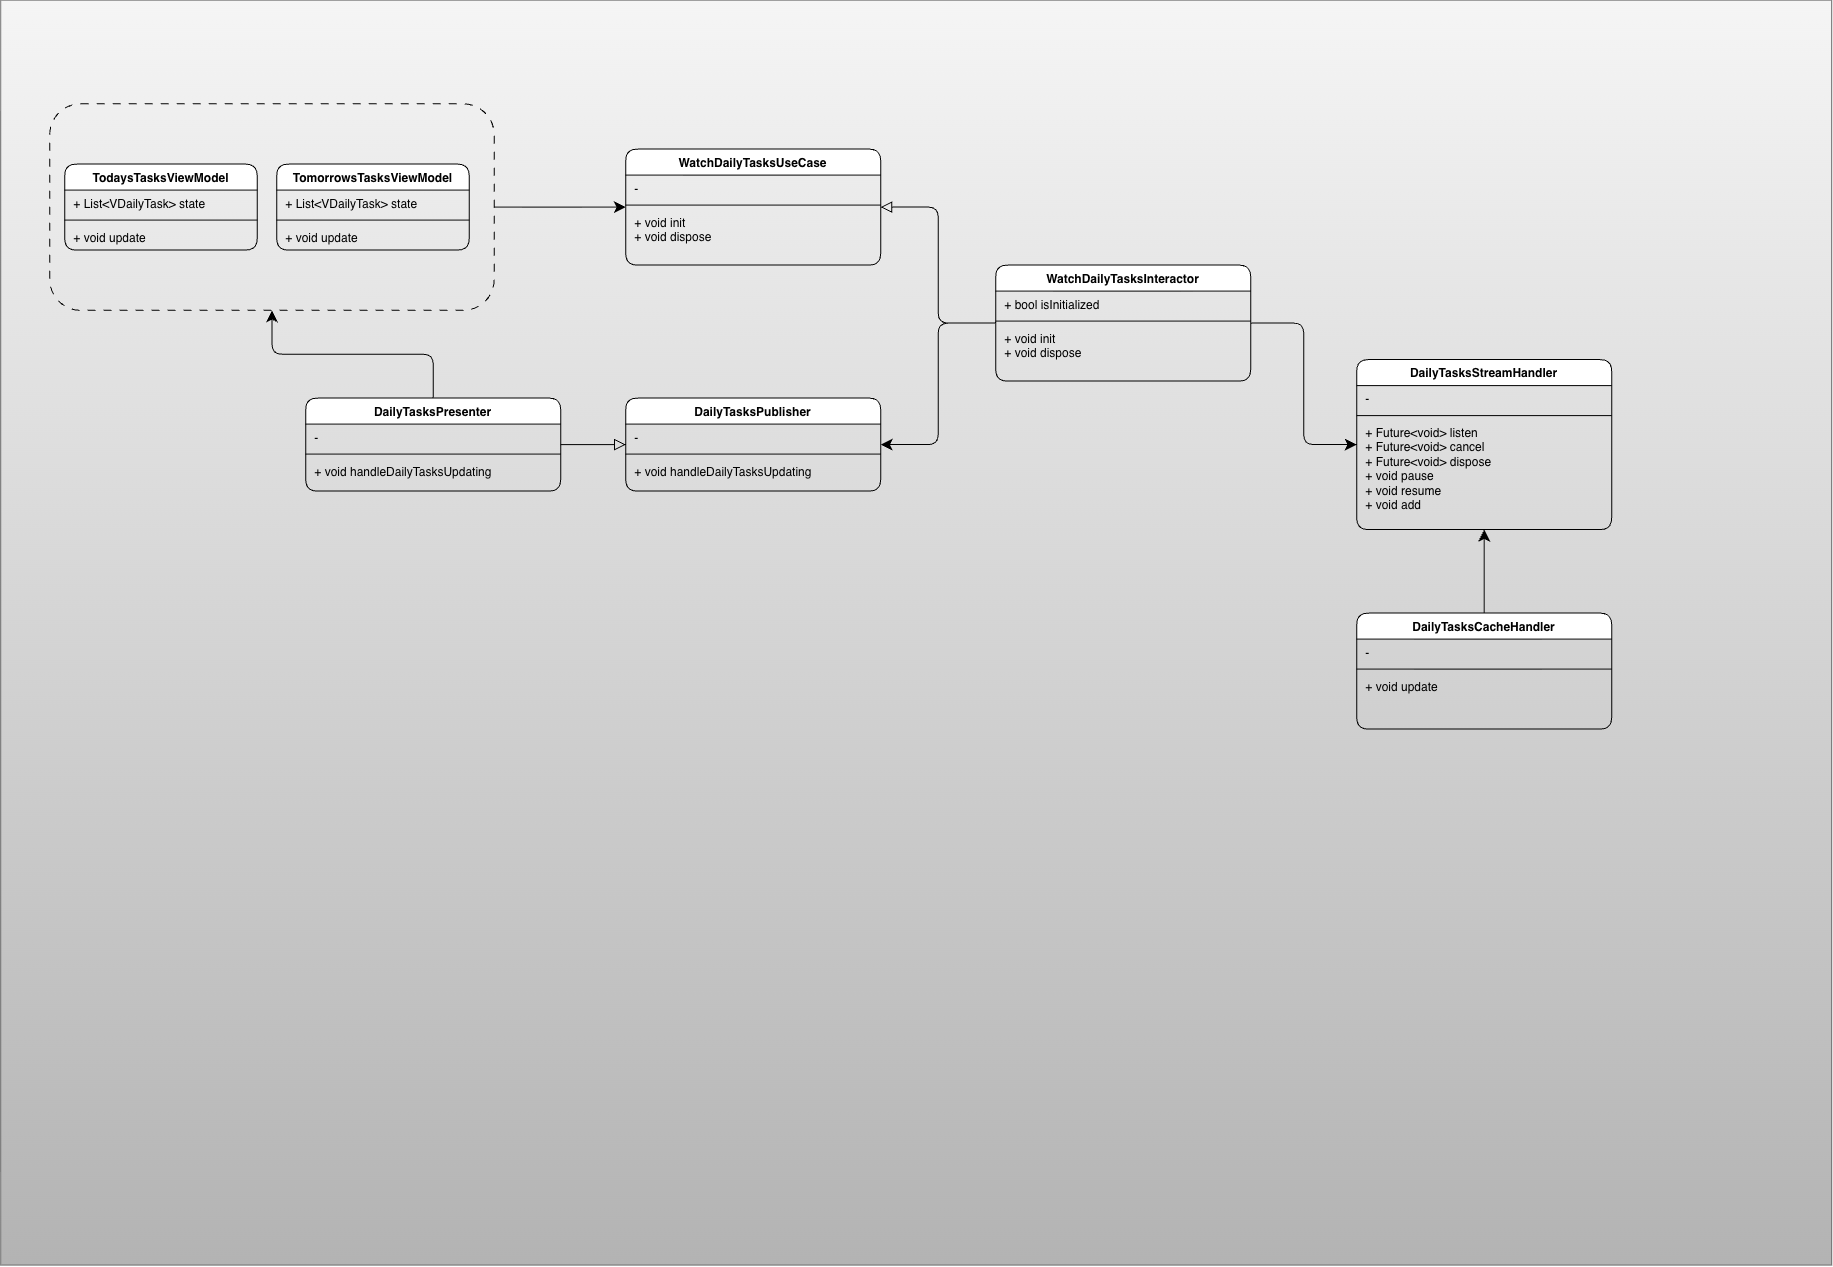

The diagram above was exported from draw.io. Its source (the exported page's mxGraphModel, read from the mxfile embedded in the PNG):
<mxGraphModel dx="2088" dy="1552" grid="0" gridSize="10" guides="1" tooltips="1" connect="1" arrows="1" fold="1" page="1" pageScale="1" pageWidth="827" pageHeight="1169" math="0" shadow="0">
  <root>
    <mxCell id="0" />
    <mxCell id="1" parent="0" />
    <mxCell id="I8Be7fJF6gV_6OjMglre-1" parent="1" style="rounded=0;whiteSpace=wrap;html=1;fillColor=#f5f5f5;gradientColor=#b3b3b3;strokeColor=#666666;" value="" vertex="1">
      <mxGeometry height="1265" width="1831" x="-1075" y="-338" as="geometry" />
    </mxCell>
    <mxCell id="xY9vM0cj113ZZAgdpmON-31" edge="1" parent="1" source="e7ql5mmeR18FcCcC4Btv-21" style="edgeStyle=orthogonalEdgeStyle;shape=connector;rounded=1;orthogonalLoop=1;jettySize=auto;html=1;strokeColor=default;align=center;verticalAlign=middle;fontFamily=Helvetica;fontSize=11;fontColor=default;labelBackgroundColor=default;startSize=9;endArrow=classic;endSize=9;exitX=0.5;exitY=0;exitDx=0;exitDy=0;curved=0;entryX=0.5;entryY=1;entryDx=0;entryDy=0;" target="5gUPOd7Eb1pLmL3DtAXX-4" value="">
      <mxGeometry relative="1" as="geometry">
        <mxPoint x="-646" y="278" as="sourcePoint" />
      </mxGeometry>
    </mxCell>
    <mxCell id="5gUPOd7Eb1pLmL3DtAXX-2" edge="1" parent="1" source="5gUPOd7Eb1pLmL3DtAXX-4" style="edgeStyle=orthogonalEdgeStyle;shape=connector;curved=0;rounded=1;orthogonalLoop=1;jettySize=auto;html=1;entryX=0;entryY=0.5;entryDx=0;entryDy=0;strokeColor=default;align=center;verticalAlign=middle;fontFamily=Helvetica;fontSize=11;fontColor=default;labelBackgroundColor=default;startSize=9;endArrow=classic;endSize=9;exitX=1;exitY=0.5;exitDx=0;exitDy=0;" target="e7ql5mmeR18FcCcC4Btv-9">
      <mxGeometry relative="1" as="geometry" />
    </mxCell>
    <mxCell id="e7ql5mmeR18FcCcC4Btv-1" parent="1" style="swimlane;fontStyle=1;align=center;verticalAlign=top;childLayout=stackLayout;horizontal=1;startSize=26;horizontalStack=0;resizeParent=1;resizeParentMax=0;resizeLast=0;collapsible=1;marginBottom=0;whiteSpace=wrap;html=1;rounded=1;" value="DailyTasksStreamHandler" vertex="1">
      <mxGeometry height="170" width="255" x="281" y="21.5" as="geometry" />
    </mxCell>
    <mxCell id="e7ql5mmeR18FcCcC4Btv-2" parent="e7ql5mmeR18FcCcC4Btv-1" style="text;strokeColor=none;fillColor=none;align=left;verticalAlign=top;spacingLeft=4;spacingRight=4;overflow=hidden;rotatable=0;points=[[0,0.5],[1,0.5]];portConstraint=eastwest;whiteSpace=wrap;html=1;rounded=1;" value="&amp;nbsp;-&amp;nbsp;" vertex="1">
      <mxGeometry height="26" width="255" y="26" as="geometry" />
    </mxCell>
    <mxCell id="e7ql5mmeR18FcCcC4Btv-3" parent="e7ql5mmeR18FcCcC4Btv-1" style="line;strokeWidth=1;fillColor=none;align=left;verticalAlign=middle;spacingTop=-1;spacingLeft=3;spacingRight=3;rotatable=0;labelPosition=right;points=[];portConstraint=eastwest;strokeColor=inherit;rounded=1;" value="" vertex="1">
      <mxGeometry height="8" width="255" y="52" as="geometry" />
    </mxCell>
    <mxCell id="e7ql5mmeR18FcCcC4Btv-4" parent="e7ql5mmeR18FcCcC4Btv-1" style="text;strokeColor=none;fillColor=none;align=left;verticalAlign=top;spacingLeft=4;spacingRight=4;overflow=hidden;rotatable=0;points=[[0,0.5],[1,0.5]];portConstraint=eastwest;whiteSpace=wrap;html=1;rounded=1;" value="&amp;nbsp;+ &lt;span style=&quot;background-color: transparent;&quot;&gt;Future&amp;lt;void&amp;gt; listen&lt;/span&gt;&lt;div&gt;&lt;span style=&quot;background-color: transparent; color: light-dark(rgb(0, 0, 0), rgb(255, 255, 255));&quot;&gt;&amp;nbsp;+ &lt;/span&gt;&lt;span style=&quot;background-color: transparent;&quot;&gt;Future&amp;lt;void&amp;gt; cancel&lt;/span&gt;&lt;/div&gt;&lt;div&gt;&lt;span style=&quot;background-color: transparent;&quot;&gt;&amp;nbsp;+ &lt;/span&gt;&lt;span style=&quot;background-color: transparent;&quot;&gt;Future&amp;lt;void&amp;gt; dispose&lt;/span&gt;&lt;/div&gt;&lt;div&gt;&lt;span style=&quot;background-color: transparent;&quot;&gt;&amp;nbsp;+ &lt;/span&gt;&lt;span style=&quot;background-color: transparent;&quot;&gt;void pause&lt;/span&gt;&lt;/div&gt;&lt;div&gt;&lt;span style=&quot;background-color: transparent;&quot;&gt;&amp;nbsp;+ &lt;/span&gt;&lt;span style=&quot;background-color: transparent;&quot;&gt;void resume&lt;/span&gt;&lt;/div&gt;&lt;div&gt;&lt;span style=&quot;background-color: transparent;&quot;&gt;&amp;nbsp;+ void add&lt;/span&gt;&lt;/div&gt;" vertex="1">
      <mxGeometry height="110" width="255" y="60" as="geometry" />
    </mxCell>
    <mxCell id="e7ql5mmeR18FcCcC4Btv-26" edge="1" parent="1" source="e7ql5mmeR18FcCcC4Btv-5" style="edgeStyle=orthogonalEdgeStyle;shape=connector;curved=0;rounded=1;orthogonalLoop=1;jettySize=auto;html=1;entryX=1;entryY=0.5;entryDx=0;entryDy=0;strokeColor=default;align=center;verticalAlign=middle;fontFamily=Helvetica;fontSize=11;fontColor=default;labelBackgroundColor=default;startSize=9;endArrow=block;endSize=9;endFill=0;" target="e7ql5mmeR18FcCcC4Btv-9">
      <mxGeometry relative="1" as="geometry" />
    </mxCell>
    <mxCell id="e7ql5mmeR18FcCcC4Btv-28" edge="1" parent="1" source="e7ql5mmeR18FcCcC4Btv-5" style="edgeStyle=orthogonalEdgeStyle;shape=connector;curved=0;rounded=1;orthogonalLoop=1;jettySize=auto;html=1;entryX=1;entryY=0.5;entryDx=0;entryDy=0;strokeColor=default;align=center;verticalAlign=middle;fontFamily=Helvetica;fontSize=11;fontColor=default;labelBackgroundColor=default;startSize=9;endArrow=classic;endSize=9;" target="e7ql5mmeR18FcCcC4Btv-13">
      <mxGeometry relative="1" as="geometry" />
    </mxCell>
    <mxCell id="e7ql5mmeR18FcCcC4Btv-29" edge="1" parent="1" source="e7ql5mmeR18FcCcC4Btv-5" style="edgeStyle=orthogonalEdgeStyle;shape=connector;curved=0;rounded=1;orthogonalLoop=1;jettySize=auto;html=1;entryX=0;entryY=0.5;entryDx=0;entryDy=0;strokeColor=default;align=center;verticalAlign=middle;fontFamily=Helvetica;fontSize=11;fontColor=default;labelBackgroundColor=default;startSize=9;endArrow=classic;endSize=9;" target="e7ql5mmeR18FcCcC4Btv-1">
      <mxGeometry relative="1" as="geometry" />
    </mxCell>
    <mxCell id="e7ql5mmeR18FcCcC4Btv-5" parent="1" style="swimlane;fontStyle=1;align=center;verticalAlign=top;childLayout=stackLayout;horizontal=1;startSize=26;horizontalStack=0;resizeParent=1;resizeParentMax=0;resizeLast=0;collapsible=1;marginBottom=0;whiteSpace=wrap;html=1;rounded=1;" value="WatchDailyTasksInteractor" vertex="1">
      <mxGeometry height="116" width="255" x="-80" y="-73" as="geometry" />
    </mxCell>
    <mxCell id="e7ql5mmeR18FcCcC4Btv-6" parent="e7ql5mmeR18FcCcC4Btv-5" style="text;strokeColor=none;fillColor=none;align=left;verticalAlign=top;spacingLeft=4;spacingRight=4;overflow=hidden;rotatable=0;points=[[0,0.5],[1,0.5]];portConstraint=eastwest;whiteSpace=wrap;html=1;rounded=1;" value="&amp;nbsp;+ bool isInitialized" vertex="1">
      <mxGeometry height="26" width="255" y="26" as="geometry" />
    </mxCell>
    <mxCell id="e7ql5mmeR18FcCcC4Btv-7" parent="e7ql5mmeR18FcCcC4Btv-5" style="line;strokeWidth=1;fillColor=none;align=left;verticalAlign=middle;spacingTop=-1;spacingLeft=3;spacingRight=3;rotatable=0;labelPosition=right;points=[];portConstraint=eastwest;strokeColor=inherit;rounded=1;" value="" vertex="1">
      <mxGeometry height="8" width="255" y="52" as="geometry" />
    </mxCell>
    <mxCell id="e7ql5mmeR18FcCcC4Btv-8" parent="e7ql5mmeR18FcCcC4Btv-5" style="text;strokeColor=none;fillColor=none;align=left;verticalAlign=top;spacingLeft=4;spacingRight=4;overflow=hidden;rotatable=0;points=[[0,0.5],[1,0.5]];portConstraint=eastwest;whiteSpace=wrap;html=1;rounded=1;" value="&lt;div&gt;&amp;nbsp;+ void init&lt;/div&gt;&lt;div&gt;&amp;nbsp;+ void dispose&lt;/div&gt;" vertex="1">
      <mxGeometry height="56" width="255" y="60" as="geometry" />
    </mxCell>
    <mxCell id="e7ql5mmeR18FcCcC4Btv-9" parent="1" style="swimlane;fontStyle=1;align=center;verticalAlign=top;childLayout=stackLayout;horizontal=1;startSize=26;horizontalStack=0;resizeParent=1;resizeParentMax=0;resizeLast=0;collapsible=1;marginBottom=0;whiteSpace=wrap;html=1;rounded=1;" value="WatchDailyTasksUseCase" vertex="1">
      <mxGeometry height="116" width="255" x="-450" y="-189" as="geometry" />
    </mxCell>
    <mxCell id="e7ql5mmeR18FcCcC4Btv-10" parent="e7ql5mmeR18FcCcC4Btv-9" style="text;strokeColor=none;fillColor=none;align=left;verticalAlign=top;spacingLeft=4;spacingRight=4;overflow=hidden;rotatable=0;points=[[0,0.5],[1,0.5]];portConstraint=eastwest;whiteSpace=wrap;html=1;rounded=1;" value="&amp;nbsp;-&amp;nbsp;" vertex="1">
      <mxGeometry height="26" width="255" y="26" as="geometry" />
    </mxCell>
    <mxCell id="e7ql5mmeR18FcCcC4Btv-11" parent="e7ql5mmeR18FcCcC4Btv-9" style="line;strokeWidth=1;fillColor=none;align=left;verticalAlign=middle;spacingTop=-1;spacingLeft=3;spacingRight=3;rotatable=0;labelPosition=right;points=[];portConstraint=eastwest;strokeColor=inherit;rounded=1;" value="" vertex="1">
      <mxGeometry height="8" width="255" y="52" as="geometry" />
    </mxCell>
    <mxCell id="e7ql5mmeR18FcCcC4Btv-12" parent="e7ql5mmeR18FcCcC4Btv-9" style="text;strokeColor=none;fillColor=none;align=left;verticalAlign=top;spacingLeft=4;spacingRight=4;overflow=hidden;rotatable=0;points=[[0,0.5],[1,0.5]];portConstraint=eastwest;whiteSpace=wrap;html=1;rounded=1;" value="&lt;div&gt;&amp;nbsp;+ void init&lt;/div&gt;&lt;div&gt;&amp;nbsp;+ void dispose&lt;/div&gt;" vertex="1">
      <mxGeometry height="56" width="255" y="60" as="geometry" />
    </mxCell>
    <mxCell id="e7ql5mmeR18FcCcC4Btv-13" parent="1" style="swimlane;fontStyle=1;align=center;verticalAlign=top;childLayout=stackLayout;horizontal=1;startSize=26;horizontalStack=0;resizeParent=1;resizeParentMax=0;resizeLast=0;collapsible=1;marginBottom=0;whiteSpace=wrap;html=1;rounded=1;" value="DailyTasksPublisher" vertex="1">
      <mxGeometry height="93" width="255" x="-450" y="60" as="geometry" />
    </mxCell>
    <mxCell id="e7ql5mmeR18FcCcC4Btv-14" parent="e7ql5mmeR18FcCcC4Btv-13" style="text;strokeColor=none;fillColor=none;align=left;verticalAlign=top;spacingLeft=4;spacingRight=4;overflow=hidden;rotatable=0;points=[[0,0.5],[1,0.5]];portConstraint=eastwest;whiteSpace=wrap;html=1;rounded=1;" value="&amp;nbsp;-&amp;nbsp;" vertex="1">
      <mxGeometry height="26" width="255" y="26" as="geometry" />
    </mxCell>
    <mxCell id="e7ql5mmeR18FcCcC4Btv-15" parent="e7ql5mmeR18FcCcC4Btv-13" style="line;strokeWidth=1;fillColor=none;align=left;verticalAlign=middle;spacingTop=-1;spacingLeft=3;spacingRight=3;rotatable=0;labelPosition=right;points=[];portConstraint=eastwest;strokeColor=inherit;rounded=1;" value="" vertex="1">
      <mxGeometry height="8" width="255" y="52" as="geometry" />
    </mxCell>
    <mxCell id="e7ql5mmeR18FcCcC4Btv-16" parent="e7ql5mmeR18FcCcC4Btv-13" style="text;strokeColor=none;fillColor=none;align=left;verticalAlign=top;spacingLeft=4;spacingRight=4;overflow=hidden;rotatable=0;points=[[0,0.5],[1,0.5]];portConstraint=eastwest;whiteSpace=wrap;html=1;rounded=1;" value="&amp;nbsp;+ void handleDailyTasksUpdating" vertex="1">
      <mxGeometry height="33" width="255" y="60" as="geometry" />
    </mxCell>
    <mxCell id="e7ql5mmeR18FcCcC4Btv-25" edge="1" parent="1" source="e7ql5mmeR18FcCcC4Btv-21" style="edgeStyle=orthogonalEdgeStyle;shape=connector;curved=0;rounded=1;orthogonalLoop=1;jettySize=auto;html=1;entryX=0;entryY=0.5;entryDx=0;entryDy=0;strokeColor=default;align=center;verticalAlign=middle;fontFamily=Helvetica;fontSize=11;fontColor=default;labelBackgroundColor=default;startSize=9;endArrow=block;endSize=9;endFill=0;" target="e7ql5mmeR18FcCcC4Btv-13">
      <mxGeometry relative="1" as="geometry" />
    </mxCell>
    <mxCell id="e7ql5mmeR18FcCcC4Btv-21" parent="1" style="swimlane;fontStyle=1;align=center;verticalAlign=top;childLayout=stackLayout;horizontal=1;startSize=26;horizontalStack=0;resizeParent=1;resizeParentMax=0;resizeLast=0;collapsible=1;marginBottom=0;whiteSpace=wrap;html=1;rounded=1;" value="DailyTasksPresenter" vertex="1">
      <mxGeometry height="93" width="255" x="-770" y="60" as="geometry" />
    </mxCell>
    <mxCell id="e7ql5mmeR18FcCcC4Btv-22" parent="e7ql5mmeR18FcCcC4Btv-21" style="text;strokeColor=none;fillColor=none;align=left;verticalAlign=top;spacingLeft=4;spacingRight=4;overflow=hidden;rotatable=0;points=[[0,0.5],[1,0.5]];portConstraint=eastwest;whiteSpace=wrap;html=1;rounded=1;" value="&amp;nbsp;-&amp;nbsp;" vertex="1">
      <mxGeometry height="26" width="255" y="26" as="geometry" />
    </mxCell>
    <mxCell id="e7ql5mmeR18FcCcC4Btv-23" parent="e7ql5mmeR18FcCcC4Btv-21" style="line;strokeWidth=1;fillColor=none;align=left;verticalAlign=middle;spacingTop=-1;spacingLeft=3;spacingRight=3;rotatable=0;labelPosition=right;points=[];portConstraint=eastwest;strokeColor=inherit;rounded=1;" value="" vertex="1">
      <mxGeometry height="8" width="255" y="52" as="geometry" />
    </mxCell>
    <mxCell id="e7ql5mmeR18FcCcC4Btv-24" parent="e7ql5mmeR18FcCcC4Btv-21" style="text;strokeColor=none;fillColor=none;align=left;verticalAlign=top;spacingLeft=4;spacingRight=4;overflow=hidden;rotatable=0;points=[[0,0.5],[1,0.5]];portConstraint=eastwest;whiteSpace=wrap;html=1;rounded=1;" value="&amp;nbsp;+ void handleDailyTasksUpdating" vertex="1">
      <mxGeometry height="33" width="255" y="60" as="geometry" />
    </mxCell>
    <mxCell id="5gUPOd7Eb1pLmL3DtAXX-4" parent="1" style="rounded=1;whiteSpace=wrap;html=1;fillColor=none;dashed=1;dashPattern=8 8;" value="" vertex="1">
      <mxGeometry height="206.5" width="444.5" x="-1026" y="-234.25" as="geometry" />
    </mxCell>
    <mxCell id="e7ql5mmeR18FcCcC4Btv-34" edge="1" parent="1" source="e7ql5mmeR18FcCcC4Btv-30" style="edgeStyle=orthogonalEdgeStyle;shape=connector;curved=0;rounded=1;orthogonalLoop=1;jettySize=auto;html=1;entryX=0.5;entryY=1;entryDx=0;entryDy=0;strokeColor=default;align=center;verticalAlign=middle;fontFamily=Helvetica;fontSize=11;fontColor=default;labelBackgroundColor=default;startSize=9;endArrow=classic;endSize=9;" target="e7ql5mmeR18FcCcC4Btv-1">
      <mxGeometry relative="1" as="geometry" />
    </mxCell>
    <mxCell id="e7ql5mmeR18FcCcC4Btv-30" parent="1" style="swimlane;fontStyle=1;align=center;verticalAlign=top;childLayout=stackLayout;horizontal=1;startSize=26;horizontalStack=0;resizeParent=1;resizeParentMax=0;resizeLast=0;collapsible=1;marginBottom=0;whiteSpace=wrap;html=1;rounded=1;" value="DailyTasksCacheHandler" vertex="1">
      <mxGeometry height="116" width="255" x="281" y="275" as="geometry" />
    </mxCell>
    <mxCell id="e7ql5mmeR18FcCcC4Btv-31" parent="e7ql5mmeR18FcCcC4Btv-30" style="text;strokeColor=none;fillColor=none;align=left;verticalAlign=top;spacingLeft=4;spacingRight=4;overflow=hidden;rotatable=0;points=[[0,0.5],[1,0.5]];portConstraint=eastwest;whiteSpace=wrap;html=1;rounded=1;" value="&amp;nbsp;-&amp;nbsp;" vertex="1">
      <mxGeometry height="26" width="255" y="26" as="geometry" />
    </mxCell>
    <mxCell id="e7ql5mmeR18FcCcC4Btv-32" parent="e7ql5mmeR18FcCcC4Btv-30" style="line;strokeWidth=1;fillColor=none;align=left;verticalAlign=middle;spacingTop=-1;spacingLeft=3;spacingRight=3;rotatable=0;labelPosition=right;points=[];portConstraint=eastwest;strokeColor=inherit;rounded=1;" value="" vertex="1">
      <mxGeometry height="8" width="255" y="52" as="geometry" />
    </mxCell>
    <mxCell id="e7ql5mmeR18FcCcC4Btv-33" parent="e7ql5mmeR18FcCcC4Btv-30" style="text;strokeColor=none;fillColor=none;align=left;verticalAlign=top;spacingLeft=4;spacingRight=4;overflow=hidden;rotatable=0;points=[[0,0.5],[1,0.5]];portConstraint=eastwest;whiteSpace=wrap;html=1;rounded=1;" value="&lt;div&gt;&amp;nbsp;+ void update&lt;br&gt;&lt;/div&gt;" vertex="1">
      <mxGeometry height="56" width="255" y="60" as="geometry" />
    </mxCell>
    <mxCell id="xY9vM0cj113ZZAgdpmON-23" parent="1" style="swimlane;fontStyle=1;align=center;verticalAlign=top;childLayout=stackLayout;horizontal=1;startSize=26;horizontalStack=0;resizeParent=1;resizeParentMax=0;resizeLast=0;collapsible=1;marginBottom=0;whiteSpace=wrap;html=1;rounded=1;" value="TodaysTasksViewModel" vertex="1">
      <mxGeometry height="86" width="192.5" x="-1011" y="-174" as="geometry" />
    </mxCell>
    <mxCell id="xY9vM0cj113ZZAgdpmON-24" parent="xY9vM0cj113ZZAgdpmON-23" style="text;strokeColor=none;fillColor=none;align=left;verticalAlign=top;spacingLeft=4;spacingRight=4;overflow=hidden;rotatable=0;points=[[0,0.5],[1,0.5]];portConstraint=eastwest;whiteSpace=wrap;html=1;rounded=1;" value="&amp;nbsp;+ List&amp;lt;VDailyTask&amp;gt; state" vertex="1">
      <mxGeometry height="26" width="192.5" y="26" as="geometry" />
    </mxCell>
    <mxCell id="xY9vM0cj113ZZAgdpmON-25" parent="xY9vM0cj113ZZAgdpmON-23" style="line;strokeWidth=1;fillColor=none;align=left;verticalAlign=middle;spacingTop=-1;spacingLeft=3;spacingRight=3;rotatable=0;labelPosition=right;points=[];portConstraint=eastwest;strokeColor=inherit;rounded=1;" value="" vertex="1">
      <mxGeometry height="8" width="192.5" y="52" as="geometry" />
    </mxCell>
    <mxCell id="xY9vM0cj113ZZAgdpmON-26" parent="xY9vM0cj113ZZAgdpmON-23" style="text;strokeColor=none;fillColor=none;align=left;verticalAlign=top;spacingLeft=4;spacingRight=4;overflow=hidden;rotatable=0;points=[[0,0.5],[1,0.5]];portConstraint=eastwest;whiteSpace=wrap;html=1;rounded=1;" value="&amp;nbsp;+&amp;nbsp;void update" vertex="1">
      <mxGeometry height="26" width="192.5" y="60" as="geometry" />
    </mxCell>
    <mxCell id="xY9vM0cj113ZZAgdpmON-27" parent="1" style="swimlane;fontStyle=1;align=center;verticalAlign=top;childLayout=stackLayout;horizontal=1;startSize=26;horizontalStack=0;resizeParent=1;resizeParentMax=0;resizeLast=0;collapsible=1;marginBottom=0;whiteSpace=wrap;html=1;rounded=1;" value="TomorrowsTasksViewModel" vertex="1">
      <mxGeometry height="86" width="192.5" x="-799" y="-174" as="geometry" />
    </mxCell>
    <mxCell id="xY9vM0cj113ZZAgdpmON-28" parent="xY9vM0cj113ZZAgdpmON-27" style="text;strokeColor=none;fillColor=none;align=left;verticalAlign=top;spacingLeft=4;spacingRight=4;overflow=hidden;rotatable=0;points=[[0,0.5],[1,0.5]];portConstraint=eastwest;whiteSpace=wrap;html=1;rounded=1;" value="&amp;nbsp;+ List&amp;lt;VDailyTask&amp;gt; state" vertex="1">
      <mxGeometry height="26" width="192.5" y="26" as="geometry" />
    </mxCell>
    <mxCell id="xY9vM0cj113ZZAgdpmON-29" parent="xY9vM0cj113ZZAgdpmON-27" style="line;strokeWidth=1;fillColor=none;align=left;verticalAlign=middle;spacingTop=-1;spacingLeft=3;spacingRight=3;rotatable=0;labelPosition=right;points=[];portConstraint=eastwest;strokeColor=inherit;rounded=1;" value="" vertex="1">
      <mxGeometry height="8" width="192.5" y="52" as="geometry" />
    </mxCell>
    <mxCell id="xY9vM0cj113ZZAgdpmON-30" parent="xY9vM0cj113ZZAgdpmON-27" style="text;strokeColor=none;fillColor=none;align=left;verticalAlign=top;spacingLeft=4;spacingRight=4;overflow=hidden;rotatable=0;points=[[0,0.5],[1,0.5]];portConstraint=eastwest;whiteSpace=wrap;html=1;rounded=1;" value="&amp;nbsp;+ void update" vertex="1">
      <mxGeometry height="26" width="192.5" y="60" as="geometry" />
    </mxCell>
  </root>
</mxGraphModel>